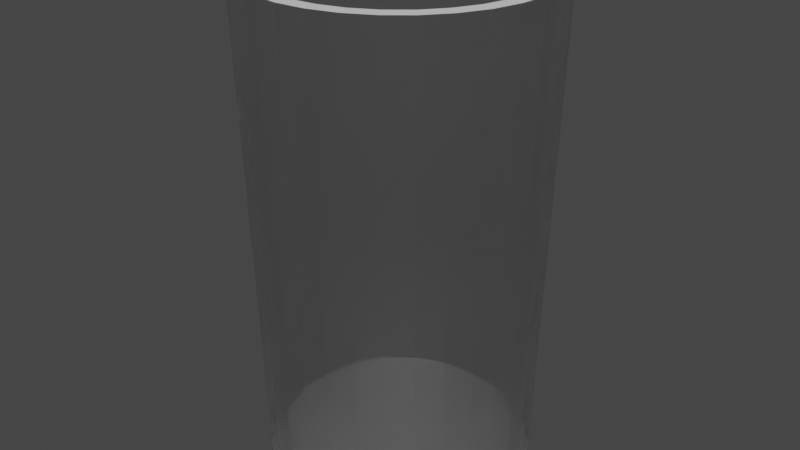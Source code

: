 # Source: CiderTumbler.blend  (saved by Blender 2.82.7; exported with 4.5.12 LTS)
import bpy
from mathutils import Matrix  # noqa: F401  (used for matrix-valued properties, if any)

bpy.ops.wm.read_factory_settings(use_empty=True)
scene = bpy.context.scene
scene.name = 'Scene'

# ---- collections
col_collection = bpy.data.collections.new('Collection'); scene.collection.children.link(col_collection)

# ---- materials (node trees are filled in below, after node groups)
mat_glass = bpy.data.materials.new('Glass')
mat_glass.surface_render_method = 'BLENDED'
mat_glass.blend_method = 'BLEND'
mat_glass.use_transparent_shadow = False
mat_rim = bpy.data.materials.new('Rim')
mat_rim.use_transparent_shadow = False

# ---- material node trees
mat_glass.use_nodes = True; mat_glass.node_tree.nodes.clear()
_N = mat_glass.node_tree.nodes; _L = mat_glass.node_tree.links
n0 = _N.new('ShaderNodeOutputMaterial'); n0.name = 'Material Output'; n0.location = (300, 300)
n1 = _N.new('ShaderNodeBsdfPrincipled'); n1.name = 'Principled BSDF'; n1.location = (10, 300)
n1.distribution = 'GGX'
n1.subsurface_method = 'BURLEY'
n1.inputs[3].default_value = 1.45
n1.inputs[4].default_value = 0.3029
n1.inputs[18].default_value = 1.0
n1.inputs[27].default_value = (0.0, 0.0, 0.0, 1.0)
n1.inputs[28].default_value = 1.0
_L.new(n1.outputs[0], n0.inputs[0])
n0.is_active_output = True
mat_rim.use_nodes = True; mat_rim.node_tree.nodes.clear()
_N = mat_rim.node_tree.nodes; _L = mat_rim.node_tree.links
n0 = _N.new('ShaderNodeOutputMaterial'); n0.name = 'Material Output'; n0.location = (300, 300)
n1 = _N.new('ShaderNodeBsdfPrincipled'); n1.name = 'Principled BSDF'; n1.location = (10, 300)
n1.distribution = 'GGX'
n1.subsurface_method = 'BURLEY'
n1.inputs[3].default_value = 1.45
n1.inputs[27].default_value = (0.0, 0.0, 0.0, 1.0)
n1.inputs[28].default_value = 1.0
_L.new(n1.outputs[0], n0.inputs[0])
n0.is_active_output = True

# ---- world
world_world = bpy.data.worlds.new('World'); scene.world = world_world
world_world.use_nodes = True; world_world.node_tree.nodes.clear()
_N = world_world.node_tree.nodes; _L = world_world.node_tree.links
n0 = _N.new('ShaderNodeOutputWorld'); n0.name = 'World Output'; n0.location = (300, 300)
n1 = _N.new('ShaderNodeBackground'); n1.name = 'Background'; n1.location = (10, 300)
n1.inputs[0].default_value = (0.05088, 0.05088, 0.05088, 1.0)
_L.new(n1.outputs[0], n0.inputs[0])
n0.is_active_output = True
world_world.color = (0.05088, 0.05088, 0.05088)
world_world.use_sun_shadow = False
world_world.sun_shadow_jitter_overblur = 0.0

# ---- meshes
me_cylinder = bpy.data.meshes.new('Cylinder')
me_cylinder.from_pydata([(1.425e-09, 0.108, 0.0), (-9.897e-09, 0.0953, 0.01499), (0.02107, 0.1059, 0.0), (0.01859, 0.09347, 0.01499), (0.04133, 0.09978, 0.0), (0.03647, 0.08804, 0.01499), (0.06, 0.0898, 0.0), (0.05295, 0.07924, 0.01499), (0.07637, 0.07637, 0.0), (0.06739, 0.06739, 0.01499), (0.0898, 0.06, 0.0), (0.07924, 0.05295, 0.01499), (0.09978, 0.04133, 0.0), (0.08804, 0.03647, 0.01499), (0.1059, 0.02107, 0.0), (0.09347, 0.01859, 0.01499), (0.108, 1.157e-08, 0.0), (0.0953, 2.525e-09, 0.01499), (0.1059, -0.02107, 0.0), (0.09347, -0.01859, 0.01499), (0.09978, -0.04133, 0.0), (0.08804, -0.03647, 0.01499), (0.0898, -0.06, 0.0), (0.07924, -0.05295, 0.01499), (0.07637, -0.07637, 0.0), (0.06739, -0.06739, 0.01499), (0.06, -0.0898, 0.0), (0.05295, -0.07924, 0.01499), (0.04133, -0.09978, 0.0), (0.03647, -0.08804, 0.01499), (0.02107, -0.1059, 0.0), (0.01859, -0.09347, 0.01499), (-3.377e-08, -0.108, 0.0), (-2.602e-08, -0.0953, 0.01499), (-0.02107, -0.1059, 0.0), (-0.01859, -0.09347, 0.01499), (-0.04133, -0.09978, 0.0), (-0.03647, -0.08804, 0.01499), (-0.06, -0.0898, 0.0), (-0.05295, -0.07924, 0.01499), (-0.07637, -0.07637, 0.0), (-0.06739, -0.06739, 0.01499), (-0.0898, -0.06, 0.0), (-0.07924, -0.05295, 0.01499), (-0.09978, -0.04133, 0.0), (-0.08804, -0.03647, 0.01499), (-0.1059, -0.02107, 0.0), (-0.09347, -0.01859, 0.01499), (-0.108, 1.077e-07, 0.0), (-0.0953, 8.924e-08, 0.01499), (-0.1059, 0.02107, 0.0), (-0.09347, 0.01859, 0.01499), (-0.09978, 0.04133, 0.0), (-0.08804, 0.03647, 0.01499), (-0.0898, 0.06, 0.0), (-0.07924, 0.05295, 0.01499), (-0.07637, 0.07637, 0.0), (-0.06739, 0.06739, 0.01499), (-0.06, 0.0898, 0.0), (-0.05295, 0.07924, 0.01499), (-0.04133, 0.09978, 0.0), (-0.03647, 0.08804, 0.01499), (-0.02107, 0.1059, 0.0), (-0.01859, 0.09347, 0.01499), (0.02341, 0.1177, 0.4), (0.0, 0.12, 0.4), (0.04592, 0.1109, 0.4), (0.06667, 0.09978, 0.4), (0.08485, 0.08485, 0.4), (0.09978, 0.06667, 0.4), (0.1109, 0.04592, 0.4), (0.1177, 0.02341, 0.4), (0.12, 9.06e-09, 0.4), (0.1177, -0.02341, 0.4), (0.1109, -0.04592, 0.4), (0.09978, -0.06667, 0.4), (0.08485, -0.08485, 0.4), (0.06667, -0.09978, 0.4), (0.04592, -0.1109, 0.4), (0.02341, -0.1177, 0.4), (-3.91e-08, -0.12, 0.4), (-0.02341, -0.1177, 0.4), (-0.04592, -0.1109, 0.4), (-0.06667, -0.09978, 0.4), (-0.08485, -0.08485, 0.4), (-0.09978, -0.06667, 0.4), (-0.1109, -0.04592, 0.4), (-0.1177, -0.02341, 0.4), (-0.12, 1.159e-07, 0.4), (-0.1177, 0.02341, 0.4), (-0.1109, 0.04592, 0.4), (-0.09978, 0.06667, 0.4), (-0.08485, 0.08485, 0.4), (-0.06667, 0.09978, 0.4), (-0.04592, 0.1109, 0.4), (-0.02341, 0.1177, 0.4), (0.02117, 0.1064, 0.4), (-4.252e-09, 0.1085, 0.4), (0.04153, 0.1003, 0.4), (0.06029, 0.09024, 0.4), (0.07674, 0.07674, 0.4), (0.09024, 0.06029, 0.4), (0.1003, 0.04153, 0.4), (0.1064, 0.02117, 0.4), (0.1085, 6.139e-09, 0.4), (0.1064, -0.02117, 0.4), (0.1003, -0.04153, 0.4), (0.09024, -0.06029, 0.4), (0.07674, -0.07674, 0.4), (0.06029, -0.09024, 0.4), (0.04153, -0.1003, 0.4), (0.02117, -0.1064, 0.4), (-3.33e-08, -0.1085, 0.4), (-0.02117, -0.1064, 0.4), (-0.04153, -0.1003, 0.4), (-0.06029, -0.09024, 0.4), (-0.07674, -0.07674, 0.4), (-0.09024, -0.06029, 0.4), (-0.1003, -0.04153, 0.4), (-0.1064, -0.02117, 0.4), (-0.1085, 1.042e-07, 0.4), (-0.1064, 0.02117, 0.4), (-0.1003, 0.04153, 0.4), (-0.09024, 0.06029, 0.4), (-0.07674, 0.07674, 0.4), (-0.06029, 0.09024, 0.4), (-0.04153, 0.1003, 0.4), (-0.02117, 0.1064, 0.4)], [], [(0, 65, 64, 2), (2, 64, 66, 4), (4, 66, 67, 6), (6, 67, 68, 8), (8, 68, 69, 10), (10, 69, 70, 12), (12, 70, 71, 14), (14, 71, 72, 16), (16, 72, 73, 18), (18, 73, 74, 20), (20, 74, 75, 22), (22, 75, 76, 24), (24, 76, 77, 26), (26, 77, 78, 28), (28, 78, 79, 30), (30, 79, 80, 32), (32, 80, 81, 34), (34, 81, 82, 36), (36, 82, 83, 38), (38, 83, 84, 40), (40, 84, 85, 42), (42, 85, 86, 44), (44, 86, 87, 46), (46, 87, 88, 48), (48, 88, 89, 50), (50, 89, 90, 52), (52, 90, 91, 54), (54, 91, 92, 56), (56, 92, 93, 58), (58, 93, 94, 60), (3, 1, 63, 61, 59, 57, 55, 53, 51, 49, 47, 45, 43, 41, 39, 37, 35, 33, 31, 29, 27, 25, 23, 21, 19, 17, 15, 13, 11, 9, 7, 5), (60, 94, 95, 62), (62, 95, 65, 0), (0, 2, 4, 6, 8, 10, 12, 14, 16, 18, 20, 22, 24, 26, 28, 30, 32, 34, 36, 38, 40, 42, 44, 46, 48, 50, 52, 54, 56, 58, 60, 62), (97, 96, 64, 65), (96, 98, 66, 64), (98, 99, 67, 66), (99, 100, 68, 67), (100, 101, 69, 68), (101, 102, 70, 69), (102, 103, 71, 70), (103, 104, 72, 71), (104, 105, 73, 72), (105, 106, 74, 73), (106, 107, 75, 74), (107, 108, 76, 75), (108, 109, 77, 76), (109, 110, 78, 77), (110, 111, 79, 78), (111, 112, 80, 79), (112, 113, 81, 80), (113, 114, 82, 81), (114, 115, 83, 82), (115, 116, 84, 83), (116, 117, 85, 84), (117, 118, 86, 85), (118, 119, 87, 86), (119, 120, 88, 87), (120, 121, 89, 88), (121, 122, 90, 89), (122, 123, 91, 90), (123, 124, 92, 91), (124, 125, 93, 92), (125, 126, 94, 93), (126, 127, 95, 94), (127, 97, 65, 95), (1, 3, 96, 97), (3, 5, 98, 96), (5, 7, 99, 98), (7, 9, 100, 99), (9, 11, 101, 100), (11, 13, 102, 101), (13, 15, 103, 102), (15, 17, 104, 103), (17, 19, 105, 104), (19, 21, 106, 105), (21, 23, 107, 106), (23, 25, 108, 107), (25, 27, 109, 108), (27, 29, 110, 109), (29, 31, 111, 110), (31, 33, 112, 111), (33, 35, 113, 112), (35, 37, 114, 113), (37, 39, 115, 114), (39, 41, 116, 115), (41, 43, 117, 116), (43, 45, 118, 117), (45, 47, 119, 118), (47, 49, 120, 119), (49, 51, 121, 120), (51, 53, 122, 121), (53, 55, 123, 122), (55, 57, 124, 123), (57, 59, 125, 124), (59, 61, 126, 125), (61, 63, 127, 126), (63, 1, 97, 127)])
me_cylinder.polygons.foreach_set('material_index', [0, 0, 0, 0, 0, 0, 0, 0, 0, 0, 0, 0, 0, 0, 0, 0, 0, 0, 0, 0, 0, 0, 0, 0, 0, 0, 0, 0, 0, 0, 1, 0, 0, 1, 1, 1, 1, 1, 1, 1, 1, 1, 1, 1, 1, 1, 1, 1, 1, 1, 1, 1, 1, 1, 1, 1, 1, 1, 1, 1, 1, 1, 1, 1, 1, 1, 0, 0, 0, 0, 0, 0, 0, 0, 0, 0, 0, 0, 0, 0, 0, 0, 0, 0, 0, 0, 0, 0, 0, 0, 0, 0, 0, 0, 0, 0, 0, 0])
_uv = me_cylinder.uv_layers.new(name='UVMap')
_uv.uv.foreach_set('vector', [1.0, 0.5, 1.0, 1.0, 0.9688, 1.0, 0.9688, 0.5, 0.9688, 0.5, 0.9688, 1.0, 0.9375, 1.0, 0.9375, 0.5, 0.9375, 0.5, 0.9375, 1.0, 0.9062, 1.0, 0.9062, 0.5, 0.9062, 0.5, 0.9062, 1.0, 0.875, 1.0, 0.875, 0.5, 0.875, 0.5, 0.875, 1.0, 0.8438, 1.0, 0.8438, 0.5, 0.8438, 0.5, 0.8438, 1.0, 0.8125, 1.0, 0.8125, 0.5, 0.8125, 0.5, 0.8125, 1.0, 0.7812, 1.0, 0.7812, 0.5, 0.7812, 0.5, 0.7812, 1.0, 0.75, 1.0, 0.75, 0.5, 0.75, 0.5, 0.75, 1.0, 0.7188, 1.0, 0.7188, 0.5, 0.7188, 0.5, 0.7188, 1.0, 0.6875, 1.0, 0.6875, 0.5, 0.6875, 0.5, 0.6875, 1.0, 0.6562, 1.0, 0.6562, 0.5, 0.6562, 0.5, 0.6562, 1.0, 0.625, 1.0, 0.625, 0.5, 0.625, 0.5, 0.625, 1.0, 0.5938, 1.0, 0.5938, 0.5, 0.5938, 0.5, 0.5938, 1.0, 0.5625, 1.0, 0.5625, 0.5, 0.5625, 0.5, 0.5625, 1.0, 0.5312, 1.0, 0.5312, 0.5, 0.5312, 0.5, 0.5312, 1.0, 0.5, 1.0, 0.5, 0.5, 0.5, 0.5, 0.5, 1.0, 0.4688, 1.0, 0.4688, 0.5, 0.4688, 0.5, 0.4688, 1.0, 0.4375, 1.0, 0.4375, 0.5, 0.4375, 0.5, 0.4375, 1.0, 0.4062, 1.0, 0.4062, 0.5, 0.4062, 0.5, 0.4062, 1.0, 0.375, 1.0, 0.375, 0.5, 0.375, 0.5, 0.375, 1.0, 0.3438, 1.0, 0.3438, 0.5, 0.3438, 0.5, 0.3438, 1.0, 0.3125, 1.0, 0.3125, 0.5, 0.3125, 0.5, 0.3125, 1.0, 0.2812, 1.0, 0.2812, 0.5, 0.2812, 0.5, 0.2812, 1.0, 0.25, 1.0, 0.25, 0.5, 0.25, 0.5, 0.25, 1.0, 0.2188, 1.0, 0.2188, 0.5, 0.2188, 0.5, 0.2188, 1.0, 0.1875, 1.0, 0.1875, 0.5, 0.1875, 0.5, 0.1875, 1.0, 0.1562, 1.0, 0.1562, 0.5, 0.1562, 0.5, 0.1562, 1.0, 0.125, 1.0, 0.125, 0.5, 0.125, 0.5, 0.125, 1.0, 0.09375, 1.0, 0.09375, 0.5, 0.09375, 0.5, 0.09375, 1.0, 0.0625, 1.0, 0.0625, 0.5, 0.2872, 0.4369, 0.25, 0.4406, 0.2128, 0.4369, 0.1771, 0.4261, 0.1441, 0.4085, 0.1152, 0.3848, 0.09152, 0.3559, 0.07391, 0.3229, 0.06306, 0.2872, 0.0594, 0.25, 0.06306, 0.2128, 0.07391, 0.1771, 0.09152, 0.1441, 0.1152, 0.1152, 0.1441, 0.09152, 0.1771, 0.07391, 0.2128, 0.06306, 0.25, 0.0594, 0.2872, 0.06306, 0.3229, 0.07391, 0.3559, 0.09152, 0.3848, 0.1152, 0.4085, 0.1441, 0.4261, 0.1771, 0.4369, 0.2128, 0.4406, 0.25, 0.4369, 0.2872, 0.4261, 0.3229, 0.4085, 0.3559, 0.3848, 0.3848, 0.3559, 0.4085, 0.3229, 0.4261, 0.0625, 0.5, 0.0625, 1.0, 0.03125, 1.0, 0.03125, 0.5, 0.03125, 0.5, 0.03125, 1.0, 0.0, 1.0, 0.0, 0.5, 0.75, 0.49, 0.7968, 0.4854, 0.8418, 0.4717, 0.8833, 0.4496, 0.9197, 0.4197, 0.9496, 0.3833, 0.9717, 0.3418, 0.9854, 0.2968, 0.99, 0.25, 0.9854, 0.2032, 0.9717, 0.1582, 0.9496, 0.1167, 0.9197, 0.08029, 0.8833, 0.05045, 0.8418, 0.02827, 0.7968, 0.01461, 0.75, 0.01, 0.7032, 0.01461, 0.6582, 0.02827, 0.6167, 0.05045, 0.5803, 0.08029, 0.5504, 0.1167, 0.5283, 0.1582, 0.5146, 0.2032, 0.51, 0.25, 0.5146, 0.2968, 0.5283, 0.3418, 0.5504, 0.3833, 0.5803, 0.4197, 0.6167, 0.4496, 0.6582, 0.4717, 0.7032, 0.4854, 0.25, 0.4671, 0.2923, 0.4629, 0.2968, 0.4854, 0.25, 0.49, 0.2923, 0.4629, 0.3331, 0.4505, 0.3418, 0.4717, 0.2968, 0.4854, 0.3331, 0.4505, 0.3706, 0.4305, 0.3833, 0.4496, 0.3418, 0.4717, 0.3706, 0.4305, 0.4035, 0.4035, 0.4197, 0.4197, 0.3833, 0.4496, 0.4035, 0.4035, 0.4305, 0.3706, 0.4496, 0.3833, 0.4197, 0.4197, 0.4305, 0.3706, 0.4505, 0.3331, 0.4717, 0.3418, 0.4496, 0.3833, 0.4505, 0.3331, 0.4629, 0.2923, 0.4854, 0.2968, 0.4717, 0.3418, 0.4629, 0.2923, 0.4671, 0.25, 0.49, 0.25, 0.4854, 0.2968, 0.4671, 0.25, 0.4629, 0.2077, 0.4854, 0.2032, 0.49, 0.25, 0.4629, 0.2077, 0.4505, 0.1669, 0.4717, 0.1582, 0.4854, 0.2032, 0.4505, 0.1669, 0.4305, 0.1294, 0.4496, 0.1167, 0.4717, 0.1582, 0.4305, 0.1294, 0.4035, 0.09652, 0.4197, 0.08029, 0.4496, 0.1167, 0.4035, 0.09652, 0.3706, 0.06953, 0.3833, 0.05045, 0.4197, 0.08029, 0.3706, 0.06953, 0.3331, 0.04947, 0.3418, 0.02827, 0.3833, 0.05045, 0.3331, 0.04947, 0.2923, 0.03712, 0.2968, 0.01461, 0.3418, 0.02827, 0.2923, 0.03712, 0.25, 0.03295, 0.25, 0.01, 0.2968, 0.01461, 0.25, 0.03295, 0.2077, 0.03712, 0.2032, 0.01461, 0.25, 0.01, 0.2077, 0.03712, 0.1669, 0.04947, 0.1582, 0.02827, 0.2032, 0.01461, 0.1669, 0.04947, 0.1294, 0.06953, 0.1167, 0.05045, 0.1582, 0.02827, 0.1294, 0.06953, 0.09652, 0.09652, 0.08029, 0.08029, 0.1167, 0.05045, 0.09652, 0.09652, 0.06953, 0.1294, 0.05045, 0.1167, 0.08029, 0.08029, 0.06953, 0.1294, 0.04947, 0.1669, 0.02827, 0.1582, 0.05045, 0.1167, 0.04947, 0.1669, 0.03712, 0.2077, 0.01461, 0.2032, 0.02827, 0.1582, 0.03712, 0.2077, 0.03295, 0.25, 0.01, 0.25, 0.01461, 0.2032, 0.03295, 0.25, 0.03712, 0.2923, 0.01461, 0.2968, 0.01, 0.25, 0.03712, 0.2923, 0.04947, 0.3331, 0.02827, 0.3418, 0.01461, 0.2968, 0.04947, 0.3331, 0.06953, 0.3706, 0.05045, 0.3833, 0.02827, 0.3418, 0.06953, 0.3706, 0.09652, 0.4035, 0.08029, 0.4197, 0.05045, 0.3833, 0.09652, 0.4035, 0.1294, 0.4305, 0.1167, 0.4496, 0.08029, 0.4197, 0.1294, 0.4305, 0.1669, 0.4505, 0.1582, 0.4717, 0.1167, 0.4496, 0.1669, 0.4505, 0.2077, 0.4629, 0.2032, 0.4854, 0.1582, 0.4717, 0.2077, 0.4629, 0.25, 0.4671, 0.25, 0.49, 0.2032, 0.4854, 0.25, 0.4406, 0.2872, 0.4369, 0.2923, 0.4629, 0.25, 0.4671, 0.2872, 0.4369, 0.3229, 0.4261, 0.3331, 0.4505, 0.2923, 0.4629, 0.3229, 0.4261, 0.3559, 0.4085, 0.3706, 0.4305, 0.3331, 0.4505, 0.3559, 0.4085, 0.3848, 0.3848, 0.4035, 0.4035, 0.3706, 0.4305, 0.3848, 0.3848, 0.4085, 0.3559, 0.4305, 0.3706, 0.4035, 0.4035, 0.4085, 0.3559, 0.4261, 0.3229, 0.4505, 0.3331, 0.4305, 0.3706, 0.4261, 0.3229, 0.4369, 0.2872, 0.4629, 0.2923, 0.4505, 0.3331, 0.4369, 0.2872, 0.4406, 0.25, 0.4671, 0.25, 0.4629, 0.2923, 0.4406, 0.25, 0.4369, 0.2128, 0.4629, 0.2077, 0.4671, 0.25, 0.4369, 0.2128, 0.4261, 0.1771, 0.4505, 0.1669, 0.4629, 0.2077, 0.4261, 0.1771, 0.4085, 0.1441, 0.4305, 0.1294, 0.4505, 0.1669, 0.4085, 0.1441, 0.3848, 0.1152, 0.4035, 0.09652, 0.4305, 0.1294, 0.3848, 0.1152, 0.3559, 0.09152, 0.3706, 0.06953, 0.4035, 0.09652, 0.3559, 0.09152, 0.3229, 0.07391, 0.3331, 0.04947, 0.3706, 0.06953, 0.3229, 0.07391, 0.2872, 0.06306, 0.2923, 0.03712, 0.3331, 0.04947, 0.2872, 0.06306, 0.25, 0.0594, 0.25, 0.03295, 0.2923, 0.03712, 0.25, 0.0594, 0.2128, 0.06306, 0.2077, 0.03712, 0.25, 0.03295, 0.2128, 0.06306, 0.1771, 0.07391, 0.1669, 0.04947, 0.2077, 0.03712, 0.1771, 0.07391, 0.1441, 0.09152, 0.1294, 0.06953, 0.1669, 0.04947, 0.1441, 0.09152, 0.1152, 0.1152, 0.09652, 0.09652, 0.1294, 0.06953, 0.1152, 0.1152, 0.09152, 0.1441, 0.06953, 0.1294, 0.09652, 0.09652, 0.09152, 0.1441, 0.07391, 0.1771, 0.04947, 0.1669, 0.06953, 0.1294, 0.07391, 0.1771, 0.06306, 0.2128, 0.03712, 0.2077, 0.04947, 0.1669, 0.06306, 0.2128, 0.0594, 0.25, 0.03295, 0.25, 0.03712, 0.2077, 0.0594, 0.25, 0.06306, 0.2872, 0.03712, 0.2923, 0.03295, 0.25, 0.06306, 0.2872, 0.07391, 0.3229, 0.04947, 0.3331, 0.03712, 0.2923, 0.07391, 0.3229, 0.09152, 0.3559, 0.06953, 0.3706, 0.04947, 0.3331, 0.09152, 0.3559, 0.1152, 0.3848, 0.09652, 0.4035, 0.06953, 0.3706, 0.1152, 0.3848, 0.1441, 0.4085, 0.1294, 0.4305, 0.09652, 0.4035, 0.1441, 0.4085, 0.1771, 0.4261, 0.1669, 0.4505, 0.1294, 0.4305, 0.1771, 0.4261, 0.2128, 0.4369, 0.2077, 0.4629, 0.1669, 0.4505, 0.2128, 0.4369, 0.25, 0.4406, 0.25, 0.4671, 0.2077, 0.4629])
me_cylinder.materials.append(mat_glass)
me_cylinder.materials.append(mat_rim)
me_cylinder.use_remesh_fix_poles = True
me_cylinder.use_remesh_preserve_attributes = False
me_cylinder.use_mirror_vertex_groups = False
me_cylinder.update()

# ---- objects
ob_cylinder = bpy.data.objects.new('Cylinder', me_cylinder)

# ---- transforms, parenting, visibility, modifiers, constraints
ob_cylinder.location = (0.0, 0.0, 0.0)
ob_cylinder.lineart.crease_threshold = 0.0

# ---- collection membership
col_collection.objects.link(ob_cylinder)

# ---- scene / render settings (as saved in the file)
scene.frame_start = 1; scene.frame_end = 250; scene.frame_set(1)
scene.render.engine = 'BLENDER_EEVEE_NEXT'
scene.cycles.use_denoising = False
scene.cycles.samples = 128
scene.cycles.sampling_pattern = 'TABULATED_SOBOL'
scene.cycles.use_adaptive_sampling = False
scene.cycles.use_light_tree = False
scene.view_settings.view_transform = 'Filmic'
bpy.context.view_layer.update()

# ---- added for rendering (the .blend has no active camera and no usable light): camera, sun
cam_auto = bpy.data.cameras.new('AutoCamera')
cam_auto.lens = 50.0
cam_auto.sensor_width = 36.0
cam_auto.clip_end = 1000.0
ob_auto_camera = bpy.data.objects.new('AutoCamera', cam_auto)
scene.collection.objects.link(ob_auto_camera)
ob_auto_camera.location = (0.485368, -0.582442, 0.588295)
ob_auto_camera.rotation_euler = (1.09748, -7.21219e-08, 0.694738)
scene.camera = ob_auto_camera
light_auto_sun = bpy.data.lights.new('AutoSun', 'SUN')
light_auto_sun.energy = 3.0
light_auto_sun.angle = 0.0523599
ob_auto_sun = bpy.data.objects.new('AutoSun', light_auto_sun)
scene.collection.objects.link(ob_auto_sun)
ob_auto_sun.rotation_euler = (0.872665, 0.174533, 0.523599)
bpy.context.view_layer.update()
